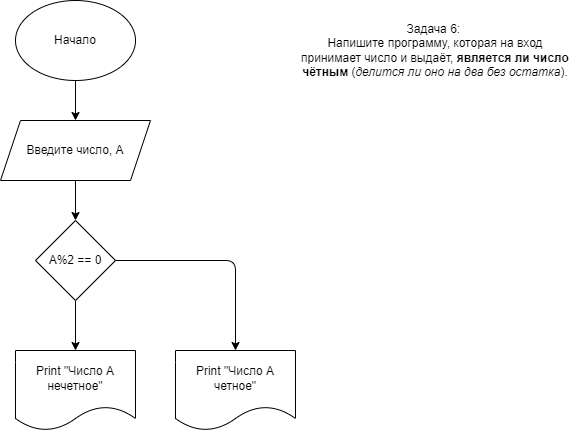

The diagram above was exported from draw.io. Its source (the exported page's mxGraphModel, read from the mxfile embedded in the PNG):
<mxGraphModel dx="876" dy="798" grid="1" gridSize="10" guides="1" tooltips="1" connect="1" arrows="1" fold="1" page="1" pageScale="1" pageWidth="827" pageHeight="1169" math="0" shadow="0">
  <root>
    <mxCell id="0" />
    <mxCell id="1" parent="0" />
    <mxCell id="2" value="&lt;div&gt;Задача 6:&amp;nbsp;&lt;/div&gt;&lt;div&gt;Напишите программу, которая на вход принимает число и выдаёт, &lt;b&gt;является ли число чётным&lt;/b&gt; (&lt;i&gt;делится ли оно на два без остатка&lt;/i&gt;).&lt;/div&gt;" style="text;strokeColor=none;align=center;fillColor=none;html=1;verticalAlign=middle;whiteSpace=wrap;rounded=0;" vertex="1" parent="1">
      <mxGeometry x="540" y="10" width="280" height="80" as="geometry" />
    </mxCell>
    <mxCell id="5" value="" style="edgeStyle=none;html=1;" edge="1" parent="1" source="3" target="4">
      <mxGeometry relative="1" as="geometry" />
    </mxCell>
    <mxCell id="3" value="Начало" style="ellipse;whiteSpace=wrap;html=1;" vertex="1" parent="1">
      <mxGeometry x="260" width="120" height="80" as="geometry" />
    </mxCell>
    <mxCell id="7" value="" style="edgeStyle=none;html=1;" edge="1" parent="1" source="4" target="6">
      <mxGeometry relative="1" as="geometry" />
    </mxCell>
    <mxCell id="4" value="Введите число, A" style="shape=parallelogram;perimeter=parallelogramPerimeter;whiteSpace=wrap;html=1;fixedSize=1;" vertex="1" parent="1">
      <mxGeometry x="245" y="120" width="150" height="60" as="geometry" />
    </mxCell>
    <mxCell id="9" value="" style="edgeStyle=none;html=1;entryX=0.5;entryY=0;entryDx=0;entryDy=0;" edge="1" parent="1" source="6" target="8">
      <mxGeometry relative="1" as="geometry">
        <Array as="points">
          <mxPoint x="480" y="260" />
        </Array>
      </mxGeometry>
    </mxCell>
    <mxCell id="11" value="" style="edgeStyle=none;html=1;" edge="1" parent="1" source="6" target="10">
      <mxGeometry relative="1" as="geometry" />
    </mxCell>
    <mxCell id="6" value="A%2 == 0" style="rhombus;whiteSpace=wrap;html=1;" vertex="1" parent="1">
      <mxGeometry x="280" y="220" width="80" height="80" as="geometry" />
    </mxCell>
    <mxCell id="8" value="Print &quot;Число А четное&quot;" style="shape=document;whiteSpace=wrap;html=1;boundedLbl=1;" vertex="1" parent="1">
      <mxGeometry x="420" y="350" width="120" height="80" as="geometry" />
    </mxCell>
    <mxCell id="10" value="Print &quot;Число А нечетное&quot;" style="shape=document;whiteSpace=wrap;html=1;boundedLbl=1;" vertex="1" parent="1">
      <mxGeometry x="260" y="350" width="120" height="80" as="geometry" />
    </mxCell>
  </root>
</mxGraphModel>